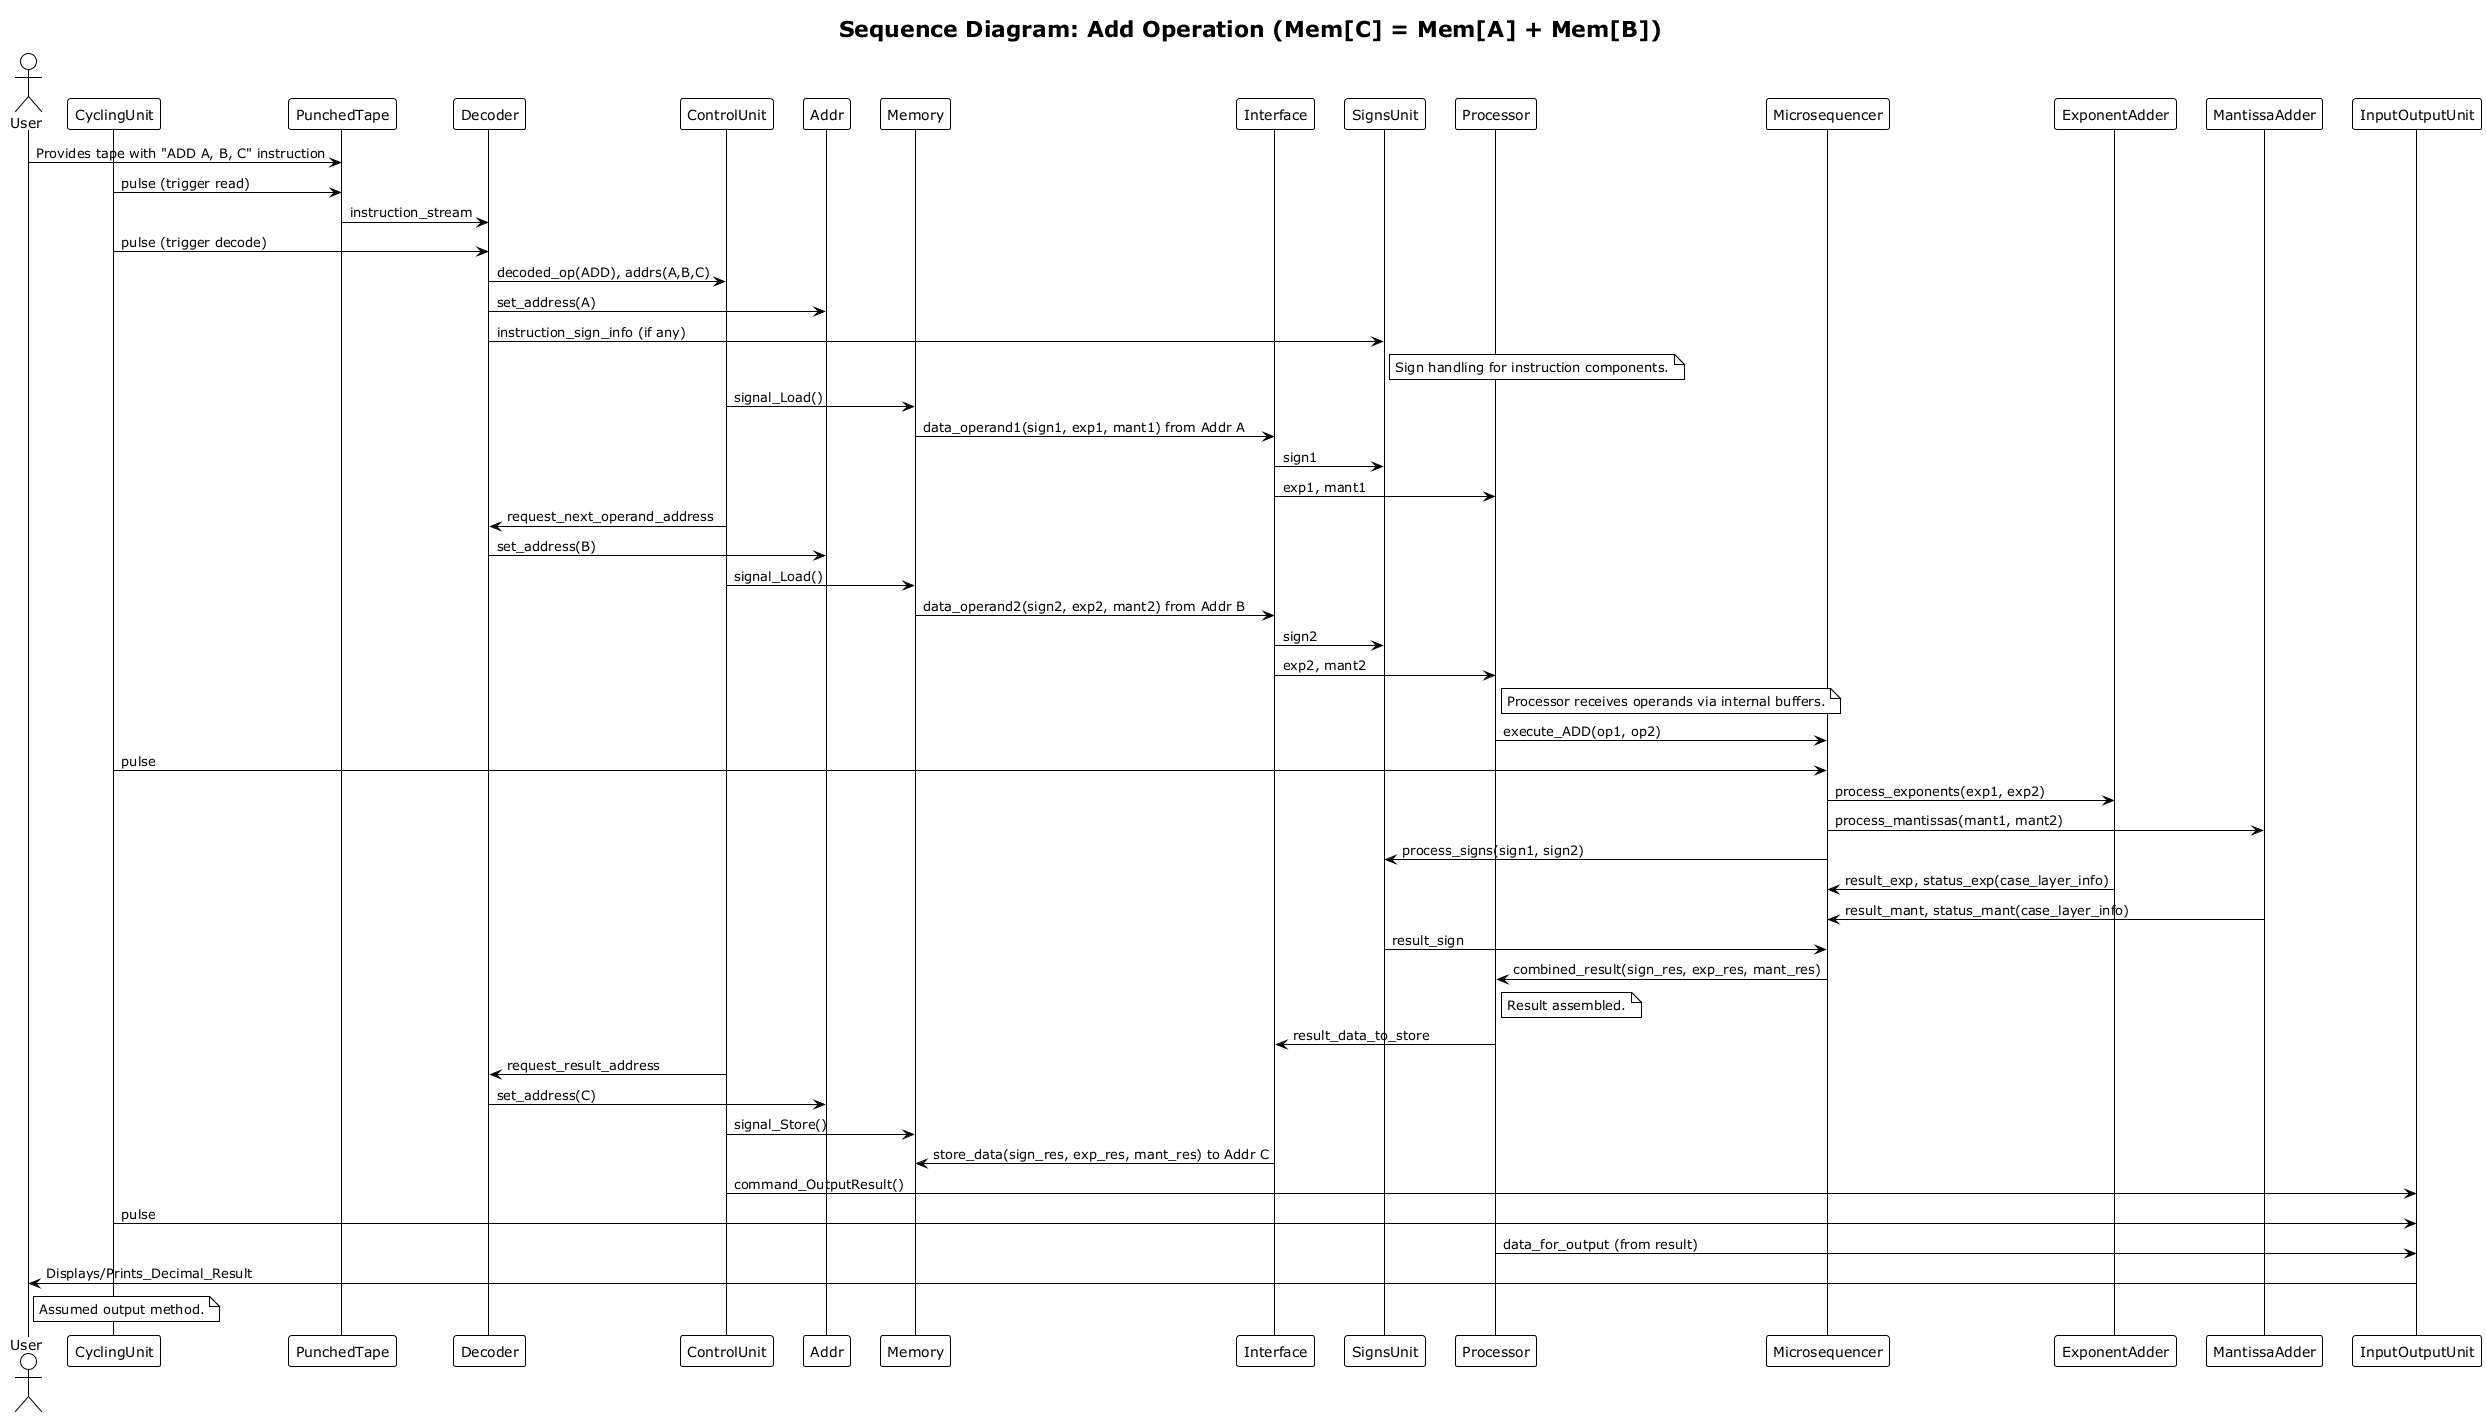

The diagram above was rendered by PlantUML. Its source (embedded in the PNG):
@startuml
!theme plain
title Sequence Diagram: Add Operation (Mem[C] = Mem[A] + Mem[B])

actor User
participant CyclingUnit as CUClock
participant PunchedTape as PT
participant Decoder
participant ControlUnit as Ctrl
participant Addr
participant Memory
participant Interface
participant SignsUnit as Signs
participant Processor
participant Microsequencer as MS
participant ExponentAdder as EA
participant MantissaAdder as MA
participant InputOutputUnit as IOU

User -> PT : Provides tape with "ADD A, B, C" instruction
CUClock -> PT : pulse (trigger read)
PT -> Decoder : instruction_stream
CUClock -> Decoder : pulse (trigger decode)
Decoder -> Ctrl : decoded_op(ADD), addrs(A,B,C)
Decoder -> Addr : set_address(A)
Decoder -> Signs : instruction_sign_info (if any)
note right of Signs: Sign handling for instruction components.

Ctrl -> Memory : signal_Load()
Memory -> Interface : data_operand1(sign1, exp1, mant1) from Addr A
Interface -> Signs : sign1
Interface -> Processor : exp1, mant1

Ctrl -> Decoder : request_next_operand_address
Decoder -> Addr : set_address(B)
Ctrl -> Memory : signal_Load()
Memory -> Interface : data_operand2(sign2, exp2, mant2) from Addr B
Interface -> Signs : sign2
Interface -> Processor : exp2, mant2
note right of Processor: Processor receives operands via internal buffers.

Processor -> MS : execute_ADD(op1, op2)
CUClock -> MS : pulse
MS -> EA : process_exponents(exp1, exp2)
MS -> MA : process_mantissas(mant1, mant2)
MS -> Signs : process_signs(sign1, sign2)
EA -> MS : result_exp, status_exp(case_layer_info)
MA -> MS : result_mant, status_mant(case_layer_info)
Signs -> MS : result_sign
MS -> Processor : combined_result(sign_res, exp_res, mant_res)
note right of Processor: Result assembled.

Processor -> Interface : result_data_to_store
Ctrl -> Decoder : request_result_address
Decoder -> Addr : set_address(C)
Ctrl -> Memory : signal_Store()
Interface -> Memory : store_data(sign_res, exp_res, mant_res) to Addr C

' Optional: Output result
Ctrl -> IOU : command_OutputResult()
CUClock -> IOU : pulse
Processor -> IOU : data_for_output (from result)
IOU -> User : Displays/Prints_Decimal_Result
note right of User: Assumed output method.

@enduml